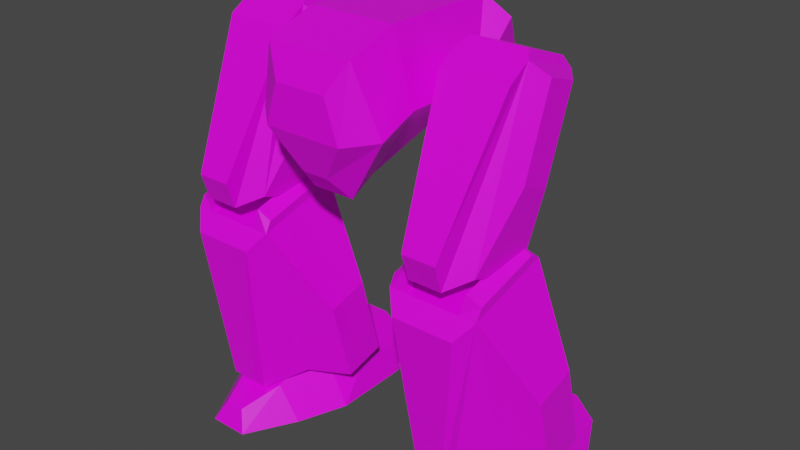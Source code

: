 # Source: mech_legs3.blend  (saved by Blender 3.3.6; exported with 4.5.12 LTS)
import bpy
from mathutils import Matrix  # noqa: F401  (used for matrix-valued properties, if any)

bpy.ops.wm.read_factory_settings(use_empty=True)
scene = bpy.context.scene
scene.name = 'Scene'

# ---- collections
col_legs3 = bpy.data.collections.new('legs3'); scene.collection.children.link(col_legs3)

# ---- images (referenced by path relative to the original .blend; pixels are not part of the script)
import os
ASSET_DIR = os.environ.get("B2B_ASSET_DIR", "")  # directory of the original .blend (textures are referenced by path, not embedded)
HERE = os.path.dirname(os.path.abspath(__file__))  # packed textures are extracted next to this script under _unpacked/

def load_image(name, relpath, width, height, colorspace="sRGB"):
    """Load a texture the original file referenced (path relative to the .blend, or extracted next to this script)."""
    p = next((c for c in (os.path.join(HERE, relpath), os.path.join(ASSET_DIR, relpath)) if relpath and os.path.exists(c)), "")
    if p:
        img = bpy.data.images.load(p, check_existing=True)
        img.name = name
    else:  # same state as the original file: an image datablock whose file is absent (Cycles renders it pink)
        img = bpy.data.images.new(name, width, height)
        img.source = "FILE"
        img.filepath = "//" + (relpath or name)
    img.colorspace_settings.name = colorspace
    return img
img_tex_legs03_png = load_image('tex_legs03.png', 'tex_legs03.png', 1024, 1024, 'sRGB')

# ---- materials (node trees are filled in below, after node groups)
mat_mat_legs = bpy.data.materials.new('mat_legs')
mat_mat_legs.alpha_threshold = 0.0
mat_mat_legs.use_backface_culling = True
mat_mat_legs.use_transparent_shadow = False
mat_mat_legs.line_color = (0.0, 0.0, 0.0, 1.0)

# ---- material node trees
mat_mat_legs.use_nodes = True; mat_mat_legs.node_tree.nodes.clear()
_N = mat_mat_legs.node_tree.nodes; _L = mat_mat_legs.node_tree.links
n0 = _N.new('ShaderNodeOutputMaterial'); n0.name = 'Material Output'; n0.location = (300, 300)
n1 = _N.new('ShaderNodeBsdfPrincipled'); n1.name = 'Principled BSDF'; n1.location = (10, 300)
n1.distribution = 'GGX'
n1.subsurface_method = 'BURLEY'
n1.inputs[2].default_value = 0.4
n1.inputs[3].default_value = 1.45
n1.inputs[27].default_value = (0.0, 0.0, 0.0, 1.0)
n1.inputs[28].default_value = 1.0
n2 = _N.new('ShaderNodeTexImage'); n2.name = 'Image Texture.001'; n2.location = (-254, 300)
n2.image = img_tex_legs03_png
n2.interpolation = 'Closest'
_L.new(n1.outputs[0], n0.inputs[0])
_L.new(n2.outputs[0], n1.inputs[0])
n0.is_active_output = True

# ---- world
world_world = bpy.data.worlds.new('World'); scene.world = world_world
world_world.use_nodes = True; world_world.node_tree.nodes.clear()
_N = world_world.node_tree.nodes; _L = world_world.node_tree.links
n0 = _N.new('ShaderNodeOutputWorld'); n0.name = 'World Output'; n0.location = (300, 300)
n1 = _N.new('ShaderNodeBackground'); n1.name = 'Background'; n1.location = (10, 300)
n1.inputs[0].default_value = (0.05088, 0.05088, 0.05088, 1.0)
_L.new(n1.outputs[0], n0.inputs[0])
n0.is_active_output = True
world_world.color = (0.05088, 0.05088, 0.05088)
world_world.use_sun_shadow = False
world_world.sun_shadow_jitter_overblur = 0.0

# ---- meshes
me_legs = bpy.data.meshes.new('legs')
me_legs.from_pydata([(-0.065, -0.15, 0.8798), (0.065, -0.15, 0.8798), (-0.13, -0.15, 1.28), (0.13, -0.15, 1.28), (-0.195, -0.15, 1.08), (0.195, -0.15, 1.08), (-0.065, 0.1, 0.9598), (0.065, 0.1, 0.9598), (-0.13, 0.1, 1.28), (0.13, 0.1, 1.28), (-0.195, 0.1, 1.08), (0.195, 0.1, 1.08), (-0.13, 0.41, 0.9333), (0.13, 0.41, 0.9333), (-0.13, 0.21, 1.28), (0.13, 0.21, 1.28), (-0.195, 0.245, 1.219), (0.195, 0.245, 1.219), (-0.065, -0.2305, 0.8358), (0.065, -0.2305, 0.8358), (-0.13, -0.3, 1.23), (0.13, -0.3, 1.23), (-0.195, -0.2653, 1.033), (0.195, -0.2653, 1.033), (-0.039, -0.2937, 0.9059), (0.039, -0.2937, 0.9059), (-0.078, -0.3353, 1.142), (0.078, -0.3353, 1.142), (-0.117, -0.3342, 1.021), (0.117, -0.3342, 1.021), (-0.104, 0.403, 0.9855), (0.104, 0.403, 0.9855), (-0.104, 0.243, 1.263), (0.104, 0.243, 1.263), (-0.156, 0.271, 1.214), (0.156, 0.271, 1.214), (0.25, -0.236, 0.7488), (0.25, -0.0581, 1.237), (0.25, -0.04802, 0.6804), (0.25, 0.1298, 1.169), (0.45, -0.236, 0.7488), (0.45, -0.0581, 1.237), (0.45, -0.04802, 0.6804), (0.45, 0.1298, 1.169), (0.27, -0.03042, 1.255), (0.27, 0.1199, 1.2), (0.43, -0.03042, 1.255), (0.43, 0.1199, 1.2), (0.49, -0.1089, 0.9516), (0.49, -0.02001, 1.196), (0.49, -0.01497, 0.9174), (0.49, 0.07396, 1.162), (0.21, -0.1089, 0.9516), (0.21, -0.02001, 1.196), (0.21, -0.01497, 0.9174), (0.21, 0.07396, 1.162), (0.3, -0.2985, 0.7232), (0.3, -0.3233, 0.8014), (0.4, -0.2985, 0.7232), (0.4, -0.3233, 0.8014), (0.25, -0.1273, 1.194), (0.45, -0.1273, 1.194), (-0.25, -0.236, 0.7488), (-0.25, -0.0581, 1.237), (-0.25, -0.04802, 0.6804), (-0.25, 0.1298, 1.169), (-0.45, -0.236, 0.7488), (-0.45, -0.0581, 1.237), (-0.45, -0.04802, 0.6804), (-0.45, 0.1298, 1.169), (-0.27, -0.03042, 1.255), (-0.27, 0.1199, 1.2), (-0.43, -0.03042, 1.255), (-0.43, 0.1199, 1.2), (-0.49, -0.1089, 0.9516), (-0.49, -0.02001, 1.196), (-0.49, -0.01497, 0.9174), (-0.49, 0.07396, 1.162), (-0.21, -0.1089, 0.9516), (-0.21, -0.02001, 1.196), (-0.21, -0.01497, 0.9174), (-0.21, 0.07396, 1.162), (-0.3, -0.2985, 0.7232), (-0.3, -0.3233, 0.8014), (-0.4, -0.2985, 0.7232), (-0.4, -0.3233, 0.8014), (-0.25, -0.1273, 1.194), (-0.45, -0.1273, 1.194), (0.218, -0.1317, 0.1489), (0.218, -0.2683, 0.6589), (0.218, 0.1233, 0.2173), (0.218, -0.01333, 0.7273), (0.482, -0.1317, 0.1489), (0.482, -0.2683, 0.6589), (0.482, 0.1233, 0.2173), (0.482, -0.01333, 0.7273), (0.1124, -0.06109, 0.1405), (0.1124, -0.1294, 0.3955), (0.1124, 0.06641, 0.1747), (0.1124, -0.001919, 0.4297), (0.5876, -0.06109, 0.1405), (0.5876, -0.1294, 0.3955), (0.5876, 0.06641, 0.1747), (0.5876, -0.001919, 0.4297), (0.2708, -0.01333, 0.7273), (0.4292, -0.01333, 0.7273), (0.4292, -0.2683, 0.6589), (0.2708, -0.2683, 0.6589), (0.218, -0.2497, 0.6913), (0.218, -0.04566, 0.7459), (0.4424, -0.05249, 0.7714), (0.482, -0.04566, 0.7459), (0.482, -0.2497, 0.6913), (0.2576, -0.2565, 0.7168), (0.2576, -0.05249, 0.7714), (0.4424, -0.2565, 0.7168), (0.3104, -0.266, 0.1403), (0.2576, -0.3091, 0.607), (0.3896, -0.266, 0.1403), (0.4424, -0.3091, 0.607), (0.3104, -0.2268, 0.0961), (0.3896, -0.2268, 0.0961), (-0.218, -0.1317, 0.1489), (-0.218, -0.2683, 0.6589), (-0.218, 0.1233, 0.2173), (-0.218, -0.01333, 0.7273), (-0.482, -0.1317, 0.1489), (-0.482, -0.2683, 0.6589), (-0.482, 0.1233, 0.2173), (-0.482, -0.01333, 0.7273), (-0.1124, -0.06109, 0.1405), (-0.1124, -0.1294, 0.3955), (-0.1124, 0.06641, 0.1747), (-0.1124, -0.001919, 0.4297), (-0.5876, -0.06109, 0.1405), (-0.5876, -0.1294, 0.3955), (-0.5876, 0.06641, 0.1747), (-0.5876, -0.001919, 0.4297), (-0.2708, -0.01333, 0.7273), (-0.4292, -0.01333, 0.7273), (-0.4292, -0.2683, 0.6589), (-0.2708, -0.2683, 0.6589), (-0.218, -0.2497, 0.6913), (-0.218, -0.04566, 0.7459), (-0.4424, -0.05249, 0.7714), (-0.482, -0.04566, 0.7459), (-0.482, -0.2497, 0.6913), (-0.2576, -0.2565, 0.7168), (-0.2576, -0.05249, 0.7714), (-0.4424, -0.2565, 0.7168), (-0.3104, -0.266, 0.1403), (-0.2576, -0.3091, 0.607), (-0.3896, -0.266, 0.1403), (-0.4424, -0.3091, 0.607), (-0.3104, -0.2268, 0.0961), (-0.3896, -0.2268, 0.0961), (0.15, -0.045, 0.0), (0.55, -0.045, 0.0), (0.25, -0.045, 0.2), (0.45, -0.045, 0.2), (0.29, -0.345, 0.0), (0.41, -0.345, 0.0), (0.32, -0.315, 0.06), (0.38, -0.315, 0.06), (0.2783, -0.195, 0.1), (0.4217, -0.195, 0.1), (0.4933, -0.195, 0.0), (0.2067, -0.195, 0.0), (0.2, -0.045, 0.1), (0.5, -0.045, 0.1), (0.17, 0.055, 0.1), (0.15, 0.055, 0.0), (0.55, 0.055, 0.0), (0.53, 0.055, 0.1), (0.2, 0.105, 0.2), (0.5, 0.105, 0.2), (0.17, 0.255, 0.1), (0.15, 0.205, 0.0), (0.55, 0.205, 0.0), (0.53, 0.255, 0.1), (0.2, 0.205, 0.2), (0.5, 0.205, 0.2), (-0.15, -0.045, 0.0), (-0.55, -0.045, 0.0), (-0.25, -0.045, 0.2), (-0.45, -0.045, 0.2), (-0.29, -0.345, 0.0), (-0.41, -0.345, 0.0), (-0.32, -0.315, 0.06), (-0.38, -0.315, 0.06), (-0.2783, -0.195, 0.1), (-0.4217, -0.195, 0.1), (-0.4933, -0.195, 0.0), (-0.2067, -0.195, 0.0), (-0.2, -0.045, 0.1), (-0.5, -0.045, 0.1), (-0.17, 0.055, 0.1), (-0.15, 0.055, 0.0), (-0.55, 0.055, 0.0), (-0.53, 0.055, 0.1), (-0.2, 0.105, 0.2), (-0.5, 0.105, 0.2), (-0.17, 0.255, 0.1), (-0.15, 0.205, 0.0), (-0.55, 0.205, 0.0), (-0.53, 0.255, 0.1), (-0.2, 0.205, 0.2), (-0.5, 0.205, 0.2)], [], [(3, 21, 23, 5), (2, 8, 10, 4), (5, 11, 9, 3), (4, 10, 6, 0), (1, 7, 11, 5), (3, 9, 8, 2), (0, 6, 7, 1), (14, 32, 34, 16), (9, 15, 14, 8), (6, 10, 16, 12), (8, 14, 16, 10), (11, 17, 15, 9), (11, 7, 13, 17), (23, 29, 25, 19), (0, 18, 22, 4), (5, 23, 19, 1), (2, 20, 21, 3), (1, 19, 18, 0), (4, 22, 20, 2), (24, 25, 29, 28), (20, 26, 27, 21), (19, 25, 24, 18), (22, 28, 26, 20), (21, 27, 29, 23), (18, 24, 28, 22), (30, 34, 32, 33, 35, 31), (29, 27, 26, 28), (17, 35, 33, 15), (16, 34, 30, 12), (13, 31, 35, 17), (15, 33, 32, 14), (12, 30, 31, 13), (7, 6, 12, 13), (37, 39, 55, 53), (38, 39, 43, 42), (41, 40, 48, 49), (61, 60, 57, 59), (38, 42, 40, 36), (39, 37, 44, 45), (47, 45, 44, 46), (37, 41, 46, 44), (43, 39, 45, 47), (41, 43, 47, 46), (50, 51, 49, 48), (40, 42, 50, 48), (43, 41, 49, 51), (42, 43, 51, 50), (52, 53, 55, 54), (38, 36, 52, 54), (39, 38, 54, 55), (36, 37, 53, 52), (58, 59, 57, 56), (40, 41, 61, 59, 58), (37, 36, 56, 57, 60), (36, 40, 58, 56), (41, 37, 60, 61), (63, 79, 81, 65), (64, 68, 69, 65), (67, 75, 74, 66), (87, 85, 83, 86), (64, 62, 66, 68), (65, 71, 70, 63), (73, 72, 70, 71), (63, 70, 72, 67), (69, 73, 71, 65), (67, 72, 73, 69), (76, 74, 75, 77), (66, 74, 76, 68), (69, 77, 75, 67), (68, 76, 77, 69), (78, 80, 81, 79), (64, 80, 78, 62), (65, 81, 80, 64), (62, 78, 79, 63), (84, 82, 83, 85), (66, 84, 85, 87, 67), (63, 86, 83, 82, 62), (62, 82, 84, 66), (67, 87, 86, 63), (91, 90, 98, 99), (90, 91, 104, 105, 95, 94), (95, 93, 101, 103), (89, 88, 120, 116, 117), (90, 94, 92, 88), (105, 106, 115, 110), (96, 97, 99, 98), (88, 89, 97, 96), (89, 91, 99, 97), (90, 88, 96, 98), (102, 103, 101, 100), (94, 95, 103, 102), (93, 92, 100, 101), (92, 94, 102, 100), (95, 105, 110, 111), (105, 104, 107, 106), (114, 109, 108, 113), (111, 110, 115, 112), (106, 93, 112, 115), (93, 95, 111, 112), (104, 91, 109, 114), (91, 89, 108, 109), (107, 104, 114, 113), (89, 107, 113, 108), (118, 119, 117, 116), (120, 121, 118, 116), (106, 107, 89, 117, 119, 93), (92, 93, 119, 118, 121), (88, 92, 121, 120), (125, 133, 132, 124), (124, 128, 129, 139, 138, 125), (129, 137, 135, 127), (123, 151, 150, 154, 122), (124, 122, 126, 128), (139, 144, 149, 140), (130, 132, 133, 131), (122, 130, 131, 123), (123, 131, 133, 125), (124, 132, 130, 122), (136, 134, 135, 137), (128, 136, 137, 129), (127, 135, 134, 126), (126, 134, 136, 128), (129, 145, 144, 139), (139, 140, 141, 138), (148, 147, 142, 143), (145, 146, 149, 144), (140, 149, 146, 127), (127, 146, 145, 129), (138, 148, 143, 125), (125, 143, 142, 123), (141, 147, 148, 138), (123, 142, 147, 141), (152, 150, 151, 153), (154, 150, 152, 155), (140, 127, 153, 151, 123, 141), (126, 155, 152, 153, 127), (122, 154, 155, 126), (168, 158, 159, 169), (160, 161, 163, 162), (165, 164, 162, 163), (167, 166, 161, 160), (166, 165, 163, 161), (164, 167, 160, 162), (158, 168, 156, 167, 164), (157, 169, 159, 165, 166), (156, 157, 166, 167), (159, 158, 164, 165), (157, 156, 171, 172), (171, 170, 176, 177), (169, 157, 172, 173), (156, 168, 170, 171), (168, 169, 173, 170), (173, 172, 178, 179), (177, 176, 179, 178), (176, 180, 181, 179), (174, 180, 176, 170), (172, 171, 177, 178), (173, 179, 181, 175), (175, 181, 180, 174), (173, 175, 174, 170), (194, 195, 185, 184), (186, 188, 189, 187), (191, 189, 188, 190), (193, 186, 187, 192), (192, 187, 189, 191), (190, 188, 186, 193), (184, 190, 193, 182, 194), (183, 192, 191, 185, 195), (182, 193, 192, 183), (185, 191, 190, 184), (183, 198, 197, 182), (197, 203, 202, 196), (195, 199, 198, 183), (182, 197, 196, 194), (194, 196, 199, 195), (199, 205, 204, 198), (203, 204, 205, 202), (202, 205, 207, 206), (200, 196, 202, 206), (198, 204, 203, 197), (199, 201, 207, 205), (201, 200, 206, 207), (199, 196, 200, 201)])
_uv = me_legs.uv_layers.new(name='UVMap')
_uv.uv.foreach_set('vector', [0.07297, 0.1918, 0.07002, 0.2279, 0.01914, 0.2284, 0.02485, 0.1989, 0.13, 0.1912, 0.1341, 0.1342, 0.1845, 0.139, 0.1786, 0.1987, 0.02485, 0.1989, 0.01895, 0.137, 0.07087, 0.1332, 0.07297, 0.1918, 0.2754, 0.04156, 0.3327, 0.04582, 0.3344, 0.09238, 0.2646, 0.0967, 0.2655, 0.1284, 0.3356, 0.1273, 0.3354, 0.1739, 0.2799, 0.1811, 0.07297, 0.1918, 0.07087, 0.1332, 0.1341, 0.1342, 0.13, 0.1912, 0.2646, 0.0967, 0.3344, 0.09238, 0.3356, 0.1273, 0.2655, 0.1284, 0.1347, 0.1075, 0.1321, 0.09686, 0.1494, 0.09045, 0.1563, 0.09948, 0.07087, 0.1332, 0.07105, 0.1063, 0.1347, 0.1075, 0.1341, 0.1342, 0.3344, 0.09238, 0.3327, 0.04582, 0.3713, 0.01957, 0.4142, 0.08152, 0.1341, 0.1342, 0.1347, 0.1075, 0.1563, 0.09948, 0.1845, 0.139, 0.01895, 0.137, 0.04929, 0.09744, 0.07105, 0.1063, 0.07087, 0.1332, 0.3354, 0.1739, 0.3356, 0.1273, 0.4142, 0.1391, 0.3734, 0.1988, 0.2531, 0.18, 0.2306, 0.1743, 0.2284, 0.1424, 0.2445, 0.1279, 0.2646, 0.0967, 0.2431, 0.09902, 0.2478, 0.04473, 0.2754, 0.04156, 0.2799, 0.1811, 0.2531, 0.18, 0.2445, 0.1279, 0.2655, 0.1284, 0.13, 0.1912, 0.1325, 0.2285, 0.07002, 0.2279, 0.07297, 0.1918, 0.2655, 0.1284, 0.2445, 0.1279, 0.2431, 0.09902, 0.2646, 0.0967, 0.1786, 0.1987, 0.1845, 0.2289, 0.1325, 0.2285, 0.13, 0.1912, 0.1098, 0.3094, 0.09108, 0.3093, 0.07263, 0.2798, 0.1289, 0.2804, 0.1325, 0.2285, 0.1198, 0.2511, 0.08229, 0.2507, 0.07002, 0.2279, 0.2445, 0.1279, 0.2233, 0.1232, 0.2224, 0.1058, 0.2431, 0.09902, 0.1845, 0.2289, 0.1786, 0.2541, 0.1472, 0.2508, 0.1325, 0.2285, 0.07002, 0.2279, 0.05573, 0.2497, 0.02501, 0.2531, 0.01914, 0.2284, 0.2431, 0.09902, 0.2254, 0.08534, 0.2251, 0.05232, 0.2478, 0.04473, 0.13, 0.01991, 0.1415, 0.08479, 0.1285, 0.09826, 0.07759, 0.09729, 0.06512, 0.08334, 0.07907, 0.01895, 0.07263, 0.2798, 0.08229, 0.2507, 0.1198, 0.2511, 0.1289, 0.2804, 0.04929, 0.09744, 0.05661, 0.08845, 0.07402, 0.09552, 0.07105, 0.1063, 0.3713, 0.01957, 0.3818, 0.01895, 0.4161, 0.06851, 0.4142, 0.08152, 0.4142, 0.1391, 0.4162, 0.1515, 0.3835, 0.1993, 0.3734, 0.1988, 0.07105, 0.1063, 0.07759, 0.09729, 0.1285, 0.09826, 0.1347, 0.1075, 0.4142, 0.08152, 0.4258, 0.08727, 0.4258, 0.1333, 0.4142, 0.1391, 0.3356, 0.1273, 0.3344, 0.09238, 0.4142, 0.08152, 0.4142, 0.1391, 0.06686, 0.9216, 0.01895, 0.9216, 0.03093, 0.9102, 0.05489, 0.9102, 0.7502, 0.3004, 0.6256, 0.3004, 0.6256, 0.2525, 0.7502, 0.2525, 0.1416, 0.6728, 0.2662, 0.6762, 0.2097, 0.69, 0.1475, 0.6883, 0.1575, 0.6613, 0.1575, 0.6133, 0.2626, 0.6253, 0.2626, 0.6493, 0.6986, 0.1462, 0.6986, 0.1941, 0.6507, 0.1941, 0.6507, 0.1462, 0.01895, 0.9216, 0.06686, 0.9216, 0.06207, 0.9295, 0.02374, 0.9295, 0.6177, 0.2573, 0.6177, 0.2957, 0.5794, 0.2957, 0.5794, 0.2573, 0.1379, 0.6133, 0.1379, 0.6613, 0.13, 0.6565, 0.13, 0.6181, 0.6256, 0.2525, 0.6256, 0.3004, 0.6177, 0.2957, 0.6177, 0.2573, 0.9331, 0.6748, 0.981, 0.6748, 0.9763, 0.6826, 0.9379, 0.6826, 0.9691, 0.6011, 0.9691, 0.6634, 0.9451, 0.6634, 0.9451, 0.6011, 0.9331, 0.5442, 0.981, 0.5442, 0.9691, 0.6011, 0.9451, 0.6011, 0.981, 0.6748, 0.9331, 0.6748, 0.9451, 0.6634, 0.9691, 0.6634, 0.7502, 0.2525, 0.6256, 0.2525, 0.6318, 0.2372, 0.6941, 0.2372, 0.05489, 0.8479, 0.05489, 0.9102, 0.03093, 0.9102, 0.03093, 0.8479, 0.01895, 0.791, 0.06686, 0.791, 0.05489, 0.8479, 0.03093, 0.8479, 0.6256, 0.3004, 0.7502, 0.3004, 0.6941, 0.3158, 0.6318, 0.3158, 0.2662, 0.5984, 0.1416, 0.6018, 0.1475, 0.5863, 0.2097, 0.5846, 0.2822, 0.6493, 0.2626, 0.6493, 0.2626, 0.6253, 0.2822, 0.6253, 0.2662, 0.6762, 0.1416, 0.6728, 0.1575, 0.6613, 0.2626, 0.6493, 0.2787, 0.6605, 0.1416, 0.6018, 0.2662, 0.5984, 0.2787, 0.6141, 0.2626, 0.6253, 0.1575, 0.6133, 0.6507, 0.1462, 0.6507, 0.1941, 0.6345, 0.1821, 0.6345, 0.1582, 0.1379, 0.6613, 0.1379, 0.6133, 0.1575, 0.6133, 0.1575, 0.6613, 0.9008, 0.9403, 0.9128, 0.9288, 0.9368, 0.9288, 0.9487, 0.9403, 0.6877, 0.6538, 0.6877, 0.7017, 0.5632, 0.7017, 0.5632, 0.6538, 0.5286, 0.5123, 0.5344, 0.4968, 0.5967, 0.4951, 0.6531, 0.5089, 0.5445, 0.5238, 0.6495, 0.5358, 0.6495, 0.5598, 0.5445, 0.5717, 0.517, 0.9202, 0.517, 0.8723, 0.5649, 0.8723, 0.5649, 0.9202, 0.9487, 0.9403, 0.9439, 0.9481, 0.9056, 0.9481, 0.9008, 0.9403, 0.5553, 0.6969, 0.517, 0.6969, 0.517, 0.6585, 0.5553, 0.6585, 0.5248, 0.5717, 0.517, 0.567, 0.517, 0.5286, 0.5248, 0.5238, 0.5632, 0.7017, 0.5553, 0.6969, 0.5553, 0.6585, 0.5632, 0.6538, 0.981, 0.4984, 0.9763, 0.5063, 0.9379, 0.5063, 0.9331, 0.4984, 0.9451, 0.4247, 0.9691, 0.4247, 0.9691, 0.487, 0.9451, 0.487, 0.981, 0.3678, 0.9691, 0.4247, 0.9451, 0.4247, 0.9331, 0.3678, 0.9331, 0.4984, 0.9451, 0.487, 0.9691, 0.487, 0.981, 0.4984, 0.6877, 0.7017, 0.6317, 0.717, 0.5694, 0.717, 0.5632, 0.7017, 0.9128, 0.8666, 0.9368, 0.8666, 0.9368, 0.9288, 0.9128, 0.9288, 0.9487, 0.8097, 0.9368, 0.8666, 0.9128, 0.8666, 0.9008, 0.8097, 0.5632, 0.6538, 0.5694, 0.6384, 0.6317, 0.6384, 0.6877, 0.6538, 0.6531, 0.5867, 0.5967, 0.6005, 0.5344, 0.5988, 0.5286, 0.5833, 0.6691, 0.5358, 0.6691, 0.5598, 0.6495, 0.5598, 0.6495, 0.5358, 0.6531, 0.5089, 0.6657, 0.5246, 0.6495, 0.5358, 0.5445, 0.5238, 0.5286, 0.5123, 0.5286, 0.5833, 0.5445, 0.5717, 0.6495, 0.5598, 0.6657, 0.571, 0.6531, 0.5867, 0.517, 0.8723, 0.529, 0.8561, 0.5529, 0.8561, 0.5649, 0.8723, 0.5248, 0.5238, 0.5445, 0.5238, 0.5445, 0.5717, 0.5248, 0.5717, 0.4637, 0.112, 0.5902, 0.112, 0.5966, 0.1419, 0.5333, 0.1419, 0.5902, 0.112, 0.4637, 0.112, 0.4637, 0.09938, 0.4637, 0.06143, 0.4637, 0.04878, 0.5902, 0.04878, 0.13, 0.7912, 0.13, 0.7279, 0.2041, 0.7437, 0.2041, 0.7754, 0.05755, 0.4485, 0.05755, 0.575, 0.02404, 0.5819, 0.01895, 0.5687, 0.04174, 0.458, 0.6716, 0.4572, 0.6084, 0.4572, 0.6084, 0.3939, 0.6716, 0.3939, 0.1608, 0.8366, 0.1608, 0.8998, 0.1478, 0.8935, 0.1478, 0.8429, 0.4741, 0.8144, 0.4109, 0.8144, 0.4109, 0.7828, 0.4741, 0.7828, 0.05755, 0.575, 0.05755, 0.4485, 0.08739, 0.5181, 0.08739, 0.5813, 0.3368, 0.8302, 0.3368, 0.7669, 0.4109, 0.7828, 0.4109, 0.8144, 0.6716, 0.4572, 0.6716, 0.3939, 0.6977, 0.4097, 0.6977, 0.4414, 0.2673, 0.7754, 0.2041, 0.7754, 0.2041, 0.7437, 0.2673, 0.7437, 0.5902, 0.04878, 0.4637, 0.04878, 0.5333, 0.01895, 0.5966, 0.01895, 0.05755, 0.7531, 0.05755, 0.6266, 0.08739, 0.6203, 0.08739, 0.6835, 0.6084, 0.3939, 0.6084, 0.4572, 0.5823, 0.4414, 0.5823, 0.4097, 0.1322, 0.835, 0.1434, 0.8291, 0.1478, 0.8429, 0.1364, 0.8429, 0.1608, 0.8366, 0.1988, 0.8366, 0.1988, 0.8998, 0.1608, 0.8998, 0.2118, 0.8429, 0.2232, 0.8429, 0.2232, 0.8935, 0.2118, 0.8935, 0.1364, 0.8429, 0.1478, 0.8429, 0.1478, 0.8935, 0.1364, 0.8935, 0.1434, 0.9073, 0.1322, 0.9014, 0.1364, 0.8935, 0.1478, 0.8935, 0.13, 0.8998, 0.13, 0.8366, 0.1364, 0.8429, 0.1364, 0.8935, 0.2162, 0.8291, 0.2274, 0.835, 0.2232, 0.8429, 0.2118, 0.8429, 0.2295, 0.8366, 0.2295, 0.8998, 0.2232, 0.8935, 0.2232, 0.8429, 0.1988, 0.8998, 0.1988, 0.8366, 0.2118, 0.8429, 0.2118, 0.8935, 0.2274, 0.9014, 0.2162, 0.9073, 0.2118, 0.8935, 0.2232, 0.8935, 0.03309, 0.3695, 0.1454, 0.3568, 0.1454, 0.4011, 0.03309, 0.3885, 0.01895, 0.3885, 0.01895, 0.3695, 0.03309, 0.3695, 0.03309, 0.3885, 0.1612, 0.36, 0.1612, 0.3979, 0.1612, 0.4106, 0.1454, 0.4011, 0.1454, 0.3568, 0.1612, 0.3473, 0.05755, 0.6266, 0.05755, 0.7531, 0.04174, 0.7436, 0.01895, 0.6329, 0.02404, 0.6198, 0.6716, 0.3939, 0.6084, 0.3939, 0.6305, 0.3678, 0.6495, 0.3678, 0.4492, 0.4951, 0.4791, 0.5646, 0.4791, 0.6279, 0.4492, 0.6216, 0.4492, 0.6216, 0.386, 0.6216, 0.386, 0.4951, 0.3986, 0.4951, 0.4366, 0.4951, 0.4492, 0.4951, 0.6542, 0.8182, 0.5802, 0.8023, 0.5802, 0.7707, 0.6542, 0.7549, 0.7642, 0.7718, 0.7484, 0.7623, 0.7256, 0.6516, 0.7307, 0.6384, 0.7642, 0.6453, 0.7238, 0.01895, 0.7238, 0.0822, 0.6605, 0.0822, 0.6605, 0.01895, 0.8188, 0.3079, 0.8058, 0.3016, 0.8058, 0.251, 0.8188, 0.2447, 0.8629, 0.8255, 0.8629, 0.8571, 0.7997, 0.8571, 0.7997, 0.8255, 0.7642, 0.6453, 0.7941, 0.639, 0.7941, 0.7022, 0.7642, 0.7718, 0.7256, 0.8097, 0.7997, 0.8255, 0.7997, 0.8571, 0.7256, 0.8729, 0.7238, 0.01895, 0.7499, 0.03476, 0.7499, 0.06639, 0.7238, 0.0822, 0.517, 0.8023, 0.517, 0.7707, 0.5802, 0.7707, 0.5802, 0.8023, 0.386, 0.6216, 0.3562, 0.6279, 0.3562, 0.5646, 0.386, 0.4951, 0.7742, 0.3678, 0.804, 0.4374, 0.804, 0.5007, 0.7742, 0.4943, 0.6605, 0.0822, 0.6345, 0.06639, 0.6345, 0.03476, 0.6605, 0.01895, 0.7902, 0.3095, 0.7944, 0.3016, 0.8058, 0.3016, 0.8014, 0.3154, 0.8188, 0.3079, 0.8188, 0.2447, 0.8568, 0.2447, 0.8568, 0.3079, 0.8698, 0.3016, 0.8698, 0.251, 0.8812, 0.251, 0.8812, 0.3016, 0.7944, 0.3016, 0.7944, 0.251, 0.8058, 0.251, 0.8058, 0.3016, 0.8014, 0.2372, 0.8058, 0.251, 0.7944, 0.251, 0.7902, 0.2431, 0.7881, 0.2447, 0.7944, 0.251, 0.7944, 0.3016, 0.7881, 0.3079, 0.8742, 0.3154, 0.8698, 0.3016, 0.8812, 0.3016, 0.8854, 0.3095, 0.8875, 0.3079, 0.8812, 0.3016, 0.8812, 0.251, 0.8875, 0.2447, 0.8568, 0.2447, 0.8698, 0.251, 0.8698, 0.3016, 0.8568, 0.3079, 0.8854, 0.2431, 0.8812, 0.251, 0.8698, 0.251, 0.8742, 0.2372, 0.4649, 0.6879, 0.4649, 0.7069, 0.3526, 0.7196, 0.3526, 0.6753, 0.4791, 0.7069, 0.4649, 0.7069, 0.4649, 0.6879, 0.4791, 0.6879, 0.3368, 0.6784, 0.3368, 0.6658, 0.3526, 0.6753, 0.3526, 0.7196, 0.3368, 0.729, 0.3368, 0.7164, 0.7742, 0.4943, 0.7407, 0.5012, 0.7356, 0.488, 0.7584, 0.3773, 0.7742, 0.3678, 0.7238, 0.0822, 0.7016, 0.1083, 0.6827, 0.1083, 0.6605, 0.0822, 0.2436, 0.5395, 0.2196, 0.5275, 0.2196, 0.4796, 0.2436, 0.4676, 0.13, 0.5179, 0.13, 0.4892, 0.1461, 0.4964, 0.1461, 0.5107, 0.1764, 0.4864, 0.1764, 0.5207, 0.1461, 0.5107, 0.1461, 0.4964, 0.3047, 0.2731, 0.236, 0.2731, 0.256, 0.2372, 0.2847, 0.2372, 0.7899, 0.1274, 0.8191, 0.132, 0.8121, 0.1632, 0.7952, 0.1682, 0.8732, 0.404, 0.8441, 0.4086, 0.8494, 0.3678, 0.8662, 0.3728, 0.8952, 0.4417, 0.8686, 0.4442, 0.8419, 0.447, 0.8441, 0.4086, 0.8732, 0.404, 0.7878, 0.08904, 0.8144, 0.09176, 0.8411, 0.09427, 0.8191, 0.132, 0.7899, 0.1274, 0.3183, 0.3091, 0.2224, 0.3091, 0.236, 0.2731, 0.3047, 0.2731, 0.2196, 0.4796, 0.2196, 0.5275, 0.1764, 0.5207, 0.1764, 0.4864, 0.2224, 0.3091, 0.3183, 0.3091, 0.3183, 0.333, 0.2224, 0.333, 0.8435, 0.4709, 0.8679, 0.4692, 0.8711, 0.5171, 0.8459, 0.5067, 0.8144, 0.09176, 0.7878, 0.08904, 0.7894, 0.06514, 0.8137, 0.06676, 0.8419, 0.447, 0.8686, 0.4442, 0.8679, 0.4692, 0.8435, 0.4709, 0.2436, 0.5395, 0.2436, 0.4676, 0.2675, 0.4604, 0.2675, 0.5467, 0.8137, 0.06676, 0.7894, 0.06514, 0.7917, 0.02928, 0.8169, 0.01895, 0.3183, 0.369, 0.3135, 0.3957, 0.2272, 0.3957, 0.2224, 0.369, 0.3135, 0.3957, 0.3063, 0.4225, 0.2344, 0.4225, 0.2272, 0.3957, 0.8936, 0.4795, 0.8952, 0.5034, 0.8711, 0.5171, 0.8679, 0.4692, 0.2224, 0.333, 0.3183, 0.333, 0.3183, 0.369, 0.2224, 0.369, 0.8137, 0.06676, 0.8169, 0.01895, 0.8411, 0.03256, 0.8395, 0.05647, 0.2943, 0.4676, 0.3183, 0.4676, 0.3183, 0.5395, 0.2943, 0.5395, 0.2675, 0.4604, 0.2943, 0.4676, 0.2943, 0.5395, 0.2675, 0.5467, 0.4309, 0.45, 0.4309, 0.3781, 0.4548, 0.3901, 0.4548, 0.438, 0.5444, 0.4284, 0.5283, 0.4212, 0.5283, 0.4069, 0.5444, 0.3997, 0.498, 0.3969, 0.5283, 0.4069, 0.5283, 0.4212, 0.498, 0.4312, 0.3921, 0.3194, 0.3562, 0.2995, 0.3562, 0.2707, 0.3921, 0.2508, 0.8812, 0.05972, 0.8864, 0.01895, 0.9033, 0.02394, 0.9103, 0.05508, 0.8732, 0.668, 0.8662, 0.6992, 0.8494, 0.7042, 0.8441, 0.6634, 0.8952, 0.6303, 0.8732, 0.668, 0.8441, 0.6634, 0.8419, 0.625, 0.8686, 0.6278, 0.879, 0.09807, 0.8812, 0.05972, 0.9103, 0.05508, 0.9323, 0.09285, 0.9056, 0.09535, 0.428, 0.333, 0.3921, 0.3194, 0.3921, 0.2508, 0.428, 0.2372, 0.4548, 0.3901, 0.498, 0.3969, 0.498, 0.4312, 0.4548, 0.438, 0.428, 0.2372, 0.452, 0.2372, 0.452, 0.333, 0.428, 0.333, 0.8435, 0.6011, 0.8459, 0.5653, 0.8711, 0.555, 0.8679, 0.6028, 0.9056, 0.09535, 0.9049, 0.1204, 0.8806, 0.122, 0.879, 0.09807, 0.8419, 0.625, 0.8435, 0.6011, 0.8679, 0.6028, 0.8686, 0.6278, 0.4309, 0.45, 0.4069, 0.4572, 0.4069, 0.3709, 0.4309, 0.3781, 0.9049, 0.1204, 0.9081, 0.1682, 0.883, 0.1578, 0.8806, 0.122, 0.4879, 0.333, 0.4879, 0.2372, 0.5147, 0.242, 0.5147, 0.3282, 0.5147, 0.3282, 0.5147, 0.242, 0.5415, 0.2492, 0.5415, 0.321, 0.8936, 0.5925, 0.8679, 0.6028, 0.8711, 0.555, 0.8952, 0.5686, 0.452, 0.2372, 0.4879, 0.2372, 0.4879, 0.333, 0.452, 0.333, 0.9049, 0.1204, 0.9307, 0.1306, 0.9323, 0.1545, 0.9081, 0.1682, 0.3801, 0.3781, 0.3801, 0.45, 0.3562, 0.45, 0.3562, 0.3781, 0.4069, 0.3709, 0.4069, 0.4572, 0.3801, 0.45, 0.3801, 0.3781])
me_legs.materials.append(mat_mat_legs)
me_legs.use_remesh_fix_poles = True
me_legs.use_remesh_preserve_attributes = False
me_legs.use_mirror_vertex_groups = False
me_legs.use_paint_bone_selection = False
me_legs.use_paint_mask = True
me_legs.update()
arm_armature = bpy.data.armatures.new('Armature')  # bones are not reproduced

# ---- objects
ob_legs = bpy.data.objects.new('legs', me_legs)
ob_armature = bpy.data.objects.new('Armature', arm_armature)

# ---- transforms, parenting, visibility, modifiers, constraints
ob_legs.parent = ob_armature
ob_legs.location = (0.0, 0.0, 0.0)
ob_legs.lineart.crease_threshold = 0.0
_vg = ob_legs.vertex_groups.new(name='root')
_vg.add([0, 1, 2, 3, 4, 5, 6, 7, 8, 9, 10, 11, 12, 13, 14, 15, 16, 17, 18, 19, 20, 21, 22, 23, 24, 25, 26, 27, 28, 29, 30, 31, 32, 33, 34, 35], 1.0, 'REPLACE')
_vg = ob_legs.vertex_groups.new(name='upper.l')
_vg.add([36, 37, 38, 39, 40, 41, 42, 43, 44, 45, 46, 47, 48, 49, 50, 51, 52, 53, 54, 55, 56, 57, 58, 59, 60, 61], 1.0, 'REPLACE')
_vg = ob_legs.vertex_groups.new(name='upper.r')
_vg.add([62, 63, 64, 65, 66, 67, 68, 69, 70, 71, 72, 73, 74, 75, 76, 77, 78, 79, 80, 81, 82, 83, 84, 85, 86, 87], 1.0, 'REPLACE')
_vg = ob_legs.vertex_groups.new(name='lower.l')
_vg.add([88, 89, 90, 91, 92, 93, 94, 95, 96, 97, 98, 99, 100, 101, 102, 103, 104, 105, 106, 107, 108, 109, 110, 111, 112, 113, 114, 115, 116, 117, 118, 119, 120, 121], 1.0, 'REPLACE')
_vg = ob_legs.vertex_groups.new(name='lower.r')
_vg.add([122, 123, 124, 125, 126, 127, 128, 129, 130, 131, 132, 133, 134, 135, 136, 137, 138, 139, 140, 141, 142, 143, 144, 145, 146, 147, 148, 149, 150, 151, 152, 153, 154, 155], 1.0, 'REPLACE')
_vg = ob_legs.vertex_groups.new(name='foot.l')
_vg.add([156, 157, 158, 159, 160, 161, 162, 163, 164, 165, 166, 167, 168, 169, 170, 171, 172, 173, 174, 175, 176, 177, 178, 179, 180, 181], 1.0, 'REPLACE')
_vg = ob_legs.vertex_groups.new(name='foot.r')
_vg.add([182, 183, 184, 185, 186, 187, 188, 189, 190, 191, 192, 193, 194, 195, 196, 197, 198, 199, 200, 201, 202, 203, 204, 205, 206, 207], 1.0, 'REPLACE')
_vg = ob_legs.vertex_groups.new(name='leg_ik_pole.l')
_vg = ob_legs.vertex_groups.new(name='leg_ik_target.r')
_vg = ob_legs.vertex_groups.new(name='leg_ik_pole.r')
_m = ob_legs.modifiers.new('Armature', 'ARMATURE')
_m.object = ob_armature
ob_armature.location = (0.0, 0.0, 0.0)
ob_armature.show_in_front = True
ob_armature.lineart.crease_threshold = 0.0

# ---- collection membership
col_legs3.objects.link(ob_legs)
col_legs3.objects.link(ob_armature)

# ---- scene / render settings (as saved in the file)
scene.frame_start = 1; scene.frame_end = 30; scene.frame_set(1)
scene.render.engine = 'BLENDER_EEVEE_NEXT'
scene.render.fps = 30
scene.cycles.use_denoising = False
scene.cycles.samples = 128
scene.cycles.sampling_pattern = 'TABULATED_SOBOL'
scene.cycles.use_adaptive_sampling = False
scene.cycles.use_light_tree = False
scene.view_settings.view_transform = 'Filmic'
bpy.context.view_layer.update()

# ---- added for rendering (the .blend has no active camera and no usable light): camera, sun
cam_auto = bpy.data.cameras.new('AutoCamera')
cam_auto.lens = 50.0
cam_auto.sensor_width = 36.0
cam_auto.clip_end = 1000.0
ob_auto_camera = bpy.data.objects.new('AutoCamera', cam_auto)
scene.collection.objects.link(ob_auto_camera)
ob_auto_camera.location = (1.75278, -2.07084, 2.0421)
ob_auto_camera.rotation_euler = (1.09748, -7.21219e-08, 0.694738)
scene.camera = ob_auto_camera
light_auto_sun = bpy.data.lights.new('AutoSun', 'SUN')
light_auto_sun.energy = 3.0
light_auto_sun.angle = 0.0523599
ob_auto_sun = bpy.data.objects.new('AutoSun', light_auto_sun)
scene.collection.objects.link(ob_auto_sun)
ob_auto_sun.rotation_euler = (0.872665, 0.174533, 0.523599)
bpy.context.view_layer.update()

